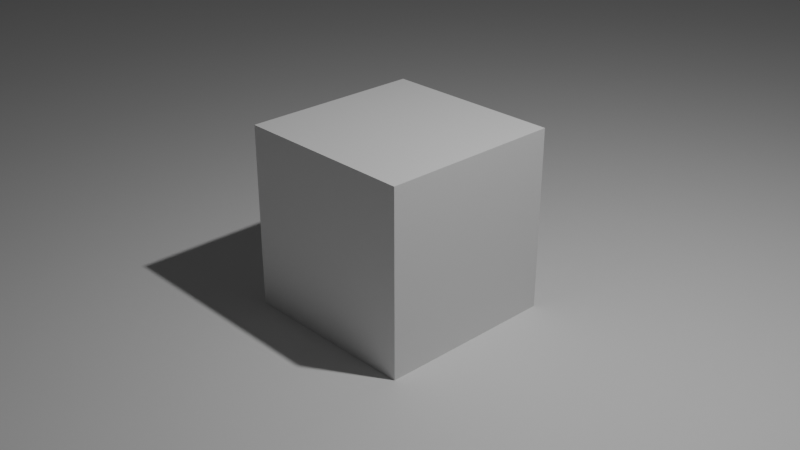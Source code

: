 # Source: test.blend  (saved by Blender 4.0.36; exported with 4.5.12 LTS)
import bpy
from mathutils import Matrix  # noqa: F401  (used for matrix-valued properties, if any)

bpy.ops.wm.read_factory_settings(use_empty=True)
scene = bpy.context.scene
scene.name = 'Scene'

# ---- collections
col_collection = bpy.data.collections.new('Collection'); scene.collection.children.link(col_collection)

# ---- materials (node trees are filled in below, after node groups)
mat_material = bpy.data.materials.new('Material')
mat_material.alpha_threshold = 0.0
mat_material.use_transparent_shadow = False
mat_material.roughness = 0.5
mat_material.line_color = (0.0, 0.0, 0.0, 1.0)

# ---- material node trees
mat_material.use_nodes = True; mat_material.node_tree.nodes.clear()
_N = mat_material.node_tree.nodes; _L = mat_material.node_tree.links
n0 = _N.new('ShaderNodeOutputMaterial'); n0.name = 'Material Output'; n0.location = (300, 300)
n1 = _N.new('ShaderNodeBsdfPrincipled'); n1.name = 'Principled BSDF'; n1.location = (10, 300)
n1.inputs[3].default_value = 1.45
_L.new(n1.outputs[0], n0.inputs[0])
n0.is_active_output = True

# ---- world
world_world = bpy.data.worlds.new('World'); scene.world = world_world
world_world.use_nodes = True; world_world.node_tree.nodes.clear()
_N = world_world.node_tree.nodes; _L = world_world.node_tree.links
n0 = _N.new('ShaderNodeOutputWorld'); n0.name = 'World Output'; n0.location = (300, 300)
n1 = _N.new('ShaderNodeBackground'); n1.name = 'Background'; n1.location = (10, 300)
n1.inputs[0].default_value = (0.05088, 0.05088, 0.05088, 1.0)
_L.new(n1.outputs[0], n0.inputs[0])
n0.is_active_output = True
world_world.color = (0.05088, 0.05088, 0.05088)
world_world.use_sun_shadow = False
world_world.sun_shadow_jitter_overblur = 0.0

# ---- cameras
cam_camera = bpy.data.cameras.new('Camera')
cam_camera.clip_end = 100.0
cam_camera.ortho_scale = 7.314

# ---- lights
light_light = bpy.data.lights.new('Light', 'POINT')
light_light.transmission_factor = 0.0
light_light.use_soft_falloff = False
light_light.energy = 1000.0
light_light.shadow_soft_size = 0.1
light_light.shadow_maximum_resolution = 0.006
light_light.use_absolute_resolution = True

# ---- meshes
me_cube = bpy.data.meshes.new('Cube')
me_cube.from_pydata([(1.0, 1.0, 1.0), (1.0, 1.0, -1.0), (1.0, -1.0, 1.0), (1.0, -1.0, -1.0), (-1.0, 1.0, 1.0), (-1.0, 1.0, -1.0), (-1.0, -1.0, 1.0), (-1.0, -1.0, -1.0)], [], [(0, 4, 6, 2), (3, 2, 6, 7), (7, 6, 4, 5), (5, 1, 3, 7), (1, 0, 2, 3), (5, 4, 0, 1)])
_uv = me_cube.uv_layers.new(name='UVMap')
_uv.uv.foreach_set('vector', [0.625, 0.5, 0.875, 0.5, 0.875, 0.75, 0.625, 0.75, 0.375, 0.75, 0.625, 0.75, 0.625, 1.0, 0.375, 1.0, 0.375, 0.0, 0.625, 0.0, 0.625, 0.25, 0.375, 0.25, 0.125, 0.5, 0.375, 0.5, 0.375, 0.75, 0.125, 0.75, 0.375, 0.5, 0.625, 0.5, 0.625, 0.75, 0.375, 0.75, 0.375, 0.25, 0.625, 0.25, 0.625, 0.5, 0.375, 0.5])
me_cube.materials.append(mat_material)
me_cube.use_mirror_vertex_groups = False
me_cube.update()
me_plane = bpy.data.meshes.new('Plane')
me_plane.from_pydata([(-1.0, -1.0, 0.0), (1.0, -1.0, 0.0), (-1.0, 1.0, 0.0), (1.0, 1.0, 0.0)], [], [(0, 1, 3, 2)])
_uv = me_plane.uv_layers.new(name='UVMap')
_uv.uv.foreach_set('vector', [0.0, 0.0, 1.0, 0.0, 1.0, 1.0, 0.0, 1.0])
me_plane.update()

# ---- objects
ob_cube = bpy.data.objects.new('Cube', me_cube)
ob_light = bpy.data.objects.new('Light', light_light)
ob_camera = bpy.data.objects.new('Camera', cam_camera)
ob_plane = bpy.data.objects.new('Plane', me_plane)

# ---- transforms, parenting, visibility, modifiers, constraints
ob_cube.location = (0.0, 0.0, 0.0)
ob_cube.lock_rotations_4d = False
ob_cube.empty_display_type = 'ARROWS'
ob_cube.lineart.crease_threshold = 0.0
ob_light.location = (3.176, 0.3655, 6.339)
ob_light.rotation_euler = (0.6503, 0.05522, 1.866)
ob_light.lock_rotations_4d = False
ob_light.empty_display_type = 'ARROWS'
ob_light.color = (0.0, 0.0, 0.0, 0.0)
ob_light.lineart.crease_threshold = 0.0
ob_camera.location = (7.359, -6.926, 4.958)
ob_camera.rotation_euler = (1.109, 0.0, 0.8149)
ob_camera.lock_rotations_4d = False
ob_camera.empty_display_type = 'ARROWS'
ob_camera.color = (0.0, 0.0, 0.0, 0.0)
ob_camera.display_type = 'WIRE'
ob_camera.lineart.crease_threshold = 0.0
ob_plane.location = (0.0, 0.0, -1.0)
ob_plane.scale = (21.97, 21.97, 21.97)

# ---- collection membership
col_collection.objects.link(ob_cube)
col_collection.objects.link(ob_light)
col_collection.objects.link(ob_camera)
col_collection.objects.link(ob_plane)

# ---- scene / render settings (as saved in the file)
scene.camera = ob_camera
scene.frame_start = 1; scene.frame_end = 250; scene.frame_set(1)
scene.render.engine = 'BLENDER_EEVEE_NEXT'
scene.cycles.sampling_pattern = 'TABULATED_SOBOL'
bpy.context.view_layer.update()
